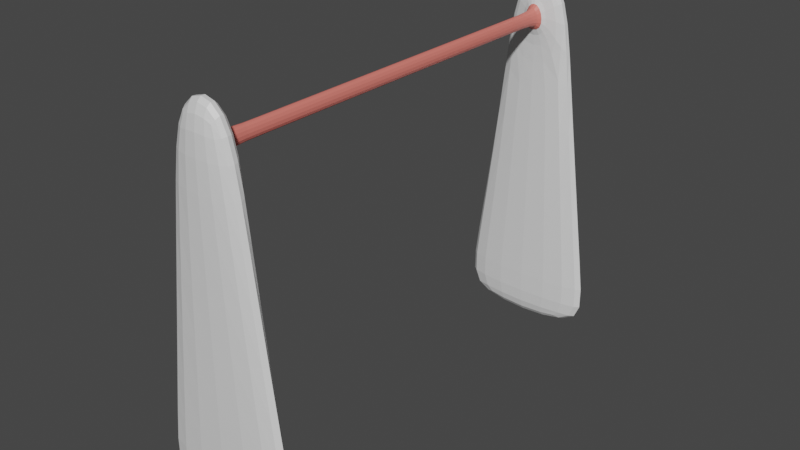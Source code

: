 # Source: MeatRack.blend  (saved by Blender 2.90.8; exported with 4.5.12 LTS)
import bpy
from mathutils import Matrix  # noqa: F401  (used for matrix-valued properties, if any)

bpy.ops.wm.read_factory_settings(use_empty=True)
scene = bpy.context.scene
scene.name = 'Scene'

# ---- collections
col_collection = bpy.data.collections.new('Collection'); scene.collection.children.link(col_collection)

# ---- materials (node trees are filled in below, after node groups)
mat_material = bpy.data.materials.new('Material')
mat_material.alpha_threshold = 0.0
mat_material.use_transparent_shadow = False
mat_material.line_color = (0.0, 0.0, 0.0, 1.0)
mat_material_001 = bpy.data.materials.new('Material.001')
mat_material_001.use_transparent_shadow = False

# ---- material node trees
mat_material.use_nodes = True; mat_material.node_tree.nodes.clear()
_N = mat_material.node_tree.nodes; _L = mat_material.node_tree.links
n0 = _N.new('ShaderNodeOutputMaterial'); n0.name = 'Material Output'; n0.location = (300, 300)
n1 = _N.new('ShaderNodeBsdfPrincipled'); n1.name = 'Principled BSDF'; n1.location = (10, 300)
n1.distribution = 'GGX'
n1.subsurface_method = 'BURLEY'
n1.inputs[2].default_value = 0.4
n1.inputs[3].default_value = 1.45
n1.inputs[27].default_value = (0.0, 0.0, 0.0, 1.0)
n1.inputs[28].default_value = 1.0
_L.new(n1.outputs[0], n0.inputs[0])
n0.is_active_output = True
mat_material_001.use_nodes = True; mat_material_001.node_tree.nodes.clear()
_N = mat_material_001.node_tree.nodes; _L = mat_material_001.node_tree.links
n0 = _N.new('ShaderNodeBsdfPrincipled'); n0.name = 'Principled BSDF'; n0.location = (10, 300)
n0.distribution = 'GGX'
n0.subsurface_method = 'BURLEY'
n0.inputs[0].default_value = (0.8, 0.1919, 0.1572, 1.0)
n0.inputs[3].default_value = 1.45
n0.inputs[27].default_value = (0.0, 0.0, 0.0, 1.0)
n0.inputs[28].default_value = 1.0
n1 = _N.new('ShaderNodeOutputMaterial'); n1.name = 'Material Output'; n1.location = (300, 300)
_L.new(n0.outputs[0], n1.inputs[0])
n1.is_active_output = True

# ---- world
world_world = bpy.data.worlds.new('World'); scene.world = world_world
world_world.use_nodes = True; world_world.node_tree.nodes.clear()
_N = world_world.node_tree.nodes; _L = world_world.node_tree.links
n0 = _N.new('ShaderNodeOutputWorld'); n0.name = 'World Output'; n0.location = (300, 300)
n1 = _N.new('ShaderNodeBackground'); n1.name = 'Background'; n1.location = (10, 300)
n1.inputs[0].default_value = (0.05088, 0.05088, 0.05088, 1.0)
_L.new(n1.outputs[0], n0.inputs[0])
n0.is_active_output = True
world_world.color = (0.05088, 0.05088, 0.05088)
world_world.use_sun_shadow = False
world_world.sun_shadow_jitter_overblur = 0.0

# ---- meshes
me_cube = bpy.data.meshes.new('Cube')
me_cube.from_pydata([(0.3064, -2.464, 4.546), (1.0, -2.464, -0.07557), (0.3064, -2.729, 4.546), (1.0, -2.729, -0.07557), (-0.3064, -2.464, 4.546), (-1.0, -2.464, -0.07557), (-0.3064, -2.729, 4.546), (-1.0, -2.729, -0.07557), (0.9062, -2.464, 0.5492), (-0.9062, -2.729, 0.5492), (0.9062, -2.729, 0.5492), (-0.9062, -2.464, 0.5492), (-0.4701, -2.729, 3.455), (0.4701, -2.464, 3.455), (0.4701, -2.729, 3.455), (-0.4701, -2.464, 3.455), (-0.05166, -2.464, 4.093), (0.05166, -2.464, 4.093), (0.07925, -2.464, 3.909), (-0.07925, -2.464, 3.909), (-0.05166, 0.0, 4.093), (0.05166, 0.0, 4.093), (0.07925, 0.0, 3.909), (-0.07925, 0.0, 3.909), (-0.07925, -2.229, 3.909), (0.07925, -2.229, 3.909), (0.05166, -2.229, 4.093), (-0.05166, -2.229, 4.093)], [], [(0, 4, 6, 2), (14, 2, 6, 12), (12, 6, 4, 15), (5, 1, 3, 7), (13, 0, 2, 14), (13, 15, 19, 18), (5, 11, 8, 1), (1, 8, 10, 3), (7, 9, 11, 5), (3, 10, 9, 7), (11, 15, 13, 8), (8, 13, 14, 10), (9, 12, 15, 11), (10, 14, 12, 9), (25, 24, 23, 22), (15, 4, 16, 19), (4, 0, 17, 16), (0, 13, 18, 17), (23, 20, 21, 22), (26, 25, 22, 21), (24, 27, 20, 23), (27, 26, 21, 20), (16, 17, 26, 27), (19, 16, 27, 24), (17, 18, 25, 26), (18, 19, 24, 25)])
me_cube.polygons.foreach_set('material_index', [0, 0, 0, 0, 0, 0, 0, 0, 0, 0, 0, 0, 0, 0, 1, 0, 0, 0, 0, 1, 1, 1, 1, 1, 1, 1])
_uv = me_cube.uv_layers.new(name='UVMap')
_uv.uv.foreach_set('vector', [0.625, 0.5, 0.625, 0.25, 0.625, 0.0, 0.625, 0.75, 0.566, 0.75, 0.625, 0.75, 0.625, 1.0, 0.566, 1.0, 0.566, 0.0, 0.625, 0.0, 0.625, 0.25, 0.566, 0.25, 0.125, 0.5, 0.375, 0.5, 0.375, 0.75, 0.125, 0.75, 0.566, 0.5, 0.625, 0.5, 0.625, 0.75, 0.566, 0.75, 0.566, 0.5, 0.566, 0.25, 0.566, 0.25, 0.566, 0.5, 0.375, 0.25, 0.4088, 0.25, 0.4088, 0.5, 0.375, 0.5, 0.375, 0.5, 0.4088, 0.5, 0.4088, 0.75, 0.375, 0.75, 0.375, 0.0, 0.4088, 0.0, 0.4088, 0.25, 0.375, 0.25, 0.375, 0.75, 0.4088, 0.75, 0.4088, 1.0, 0.375, 1.0, 0.4088, 0.25, 0.566, 0.25, 0.566, 0.5, 0.4088, 0.5, 0.4088, 0.5, 0.566, 0.5, 0.566, 0.75, 0.4088, 0.75, 0.4088, 0.0, 0.566, 0.0, 0.566, 0.25, 0.4088, 0.25, 0.4088, 0.75, 0.566, 0.75, 0.566, 1.0, 0.4088, 1.0, 0.566, 0.5, 0.566, 0.25, 0.566, 0.25, 0.566, 0.5, 0.566, 0.25, 0.625, 0.25, 0.625, 0.25, 0.566, 0.25, 0.625, 0.25, 0.625, 0.5, 0.625, 0.5, 0.625, 0.25, 0.625, 0.5, 0.566, 0.5, 0.566, 0.5, 0.625, 0.5, 0.566, 0.25, 0.625, 0.25, 0.625, 0.5, 0.566, 0.5, 0.625, 0.5, 0.566, 0.5, 0.566, 0.5, 0.625, 0.5, 0.566, 0.25, 0.625, 0.25, 0.625, 0.25, 0.566, 0.25, 0.625, 0.25, 0.625, 0.5, 0.625, 0.5, 0.625, 0.25, 0.625, 0.25, 0.625, 0.5, 0.625, 0.5, 0.625, 0.25, 0.566, 0.25, 0.625, 0.25, 0.625, 0.25, 0.566, 0.25, 0.625, 0.5, 0.566, 0.5, 0.566, 0.5, 0.625, 0.5, 0.566, 0.5, 0.566, 0.25, 0.566, 0.25, 0.566, 0.5])
me_cube.materials.append(mat_material)
me_cube.materials.append(mat_material_001)
me_cube.use_remesh_preserve_volume = False
me_cube.use_remesh_preserve_attributes = False
me_cube.use_mirror_vertex_groups = False
me_cube.update()

# ---- objects
ob_cube = bpy.data.objects.new('Cube', me_cube)

# ---- transforms, parenting, visibility, modifiers, constraints
ob_cube.location = (0.0, 0.0, 0.0)
ob_cube.scale = (0.3348, 0.3348, 0.3348)
ob_cube.lock_rotations_4d = False
ob_cube.empty_display_type = 'ARROWS'
ob_cube.lineart.crease_threshold = 0.0
_m = ob_cube.modifiers.new('Mirror', 'MIRROR')
_m.use_axis = (False, True, False)
_m.use_clip = True
_m = ob_cube.modifiers.new('Subdivision', 'SUBSURF')
_m.uv_smooth = 'PRESERVE_CORNERS'

# ---- collection membership
col_collection.objects.link(ob_cube)

# ---- scene / render settings (as saved in the file)
scene.frame_start = 1; scene.frame_end = 250; scene.frame_set(1)
scene.render.engine = 'BLENDER_EEVEE_NEXT'
scene.cycles.use_denoising = False
scene.cycles.samples = 128
scene.cycles.sampling_pattern = 'TABULATED_SOBOL'
scene.cycles.use_adaptive_sampling = False
scene.cycles.use_light_tree = False
scene.view_settings.view_transform = 'Filmic'
bpy.context.view_layer.update()

# ---- added for rendering (the .blend has no active camera and no usable light): camera, sun
cam_auto = bpy.data.cameras.new('AutoCamera')
cam_auto.lens = 50.0
cam_auto.sensor_width = 36.0
cam_auto.clip_end = 1000.0
ob_auto_camera = bpy.data.objects.new('AutoCamera', cam_auto)
scene.collection.objects.link(ob_auto_camera)
ob_auto_camera.location = (2.30048, -2.76057, 2.58882)
ob_auto_camera.rotation_euler = (1.09748, -7.21219e-08, 0.694738)
scene.camera = ob_auto_camera
light_auto_sun = bpy.data.lights.new('AutoSun', 'SUN')
light_auto_sun.energy = 3.0
light_auto_sun.angle = 0.0523599
ob_auto_sun = bpy.data.objects.new('AutoSun', light_auto_sun)
scene.collection.objects.link(ob_auto_sun)
ob_auto_sun.rotation_euler = (0.872665, 0.174533, 0.523599)
bpy.context.view_layer.update()
